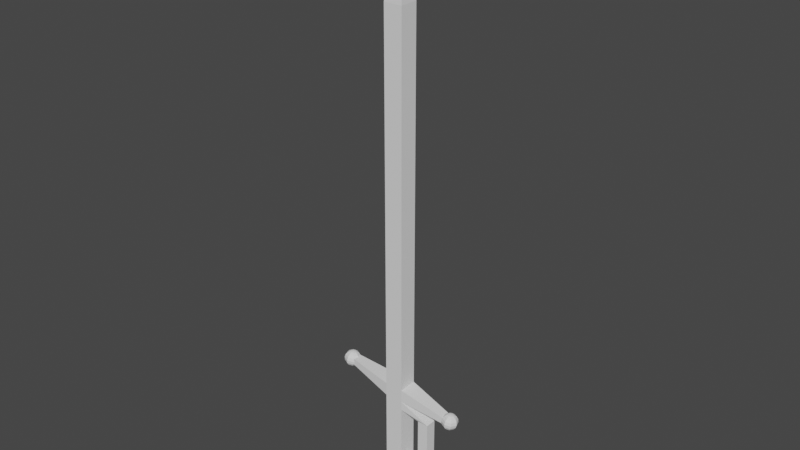 # Source: swordPlastic.blend  (saved by Blender 3.3.6; exported with 4.5.12 LTS)
import bpy
from mathutils import Matrix  # noqa: F401  (used for matrix-valued properties, if any)

bpy.ops.wm.read_factory_settings(use_empty=True)
scene = bpy.context.scene
scene.name = 'Scene'

# ---- collections
col_collection = bpy.data.collections.new('Collection'); scene.collection.children.link(col_collection)

# ---- world
world_world = bpy.data.worlds.new('World'); scene.world = world_world
world_world.use_nodes = True; world_world.node_tree.nodes.clear()
_N = world_world.node_tree.nodes; _L = world_world.node_tree.links
n0 = _N.new('ShaderNodeOutputWorld'); n0.name = 'World Output'; n0.location = (300, 300)
n1 = _N.new('ShaderNodeBackground'); n1.name = 'Background'; n1.location = (10, 300)
n1.inputs[0].default_value = (0.05088, 0.05088, 0.05088, 1.0)
_L.new(n1.outputs[0], n0.inputs[0])
n0.is_active_output = True
world_world.color = (0.05088, 0.05088, 0.05088)
world_world.use_sun_shadow = False
world_world.sun_shadow_jitter_overblur = 0.0

# ---- meshes
me_cube_002 = bpy.data.meshes.new('Cube.002')
me_cube_002.from_pydata([(-1.0, -1.0, 0.02335), (-1.0, -1.0, 9.896), (-1.0, 1.0, 0.02335), (-1.0, 1.0, 9.896), (1.0, -1.0, 0.02335), (1.0, -1.0, 9.896), (1.0, 1.0, 0.02335), (1.0, 1.0, 9.896), (-7.604, -1.613, -1.945), (-7.604, -1.613, -0.5878), (-7.604, 1.75, -1.945), (-7.604, 1.75, -0.5878), (-4.241, -1.613, -1.945), (-4.241, -1.613, -0.5878), (-4.241, 1.75, -1.945), (-4.241, 1.75, -0.5878), (-7.604, -1.613, 11.18), (-7.604, 1.75, 11.18), (-4.241, 1.75, 11.18), (-4.241, -1.613, 11.18), (-7.604, -1.613, 12.86), (-7.604, 1.75, 12.86), (-4.241, 1.75, 12.86), (-4.241, -1.613, 12.86), (-7.604, -1.613, 15.23), (-7.604, 1.75, 15.23), (-4.241, 1.75, 15.23), (-4.241, -1.613, 15.23), (-7.604, 1.75, -4.258), (-7.604, -1.613, -4.258), (-4.241, 1.75, -4.258), (-4.241, -1.613, -4.258), (-16.01, -0.7723, 15.14), (-16.01, 0.909, 15.14), (-16.01, -0.7723, 16.32), (-16.01, 0.909, 16.32), (4.165, 0.909, 11.77), (4.165, -0.7723, 11.77), (4.165, 0.909, 12.96), (4.165, -0.7723, 12.96), (-7.604, -1.613, 82.49), (-7.604, 1.75, 82.49), (-4.241, 1.75, 82.49), (-4.241, -1.613, 82.49), (-6.091, -0.0998, 99.3), (-6.091, 0.2365, 99.3), (-5.755, 0.2365, 99.3), (-5.755, -0.0998, 99.3), (-5.097, 0.9128, -1.915), (-4.418, 1.592, -2.557), (-3.964, 2.046, -3.518), (-3.804, 2.206, -4.652), (-3.964, 2.046, -5.786), (-4.418, 1.592, -6.747), (-5.097, 0.9128, -7.389), (-4.765, 0.1113, -1.915), (-3.804, 0.1113, -2.557), (-3.162, 0.1113, -3.518), (-2.937, 0.1113, -4.652), (-3.162, 0.1113, -5.786), (-3.804, 0.1113, -6.747), (-4.765, 0.1113, -7.389), (-5.097, -0.6903, -1.915), (-4.418, -1.37, -2.557), (-3.964, -1.824, -3.518), (-3.804, -1.983, -4.652), (-3.964, -1.824, -5.786), (-4.418, -1.37, -6.747), (-5.097, -0.6903, -7.389), (-5.899, -1.022, -1.915), (-5.899, -1.983, -2.557), (-5.899, -2.626, -3.518), (-5.899, -2.851, -4.652), (-5.899, -2.626, -5.786), (-5.899, -1.983, -6.747), (-5.899, -1.022, -7.389), (-6.701, -0.6903, -1.915), (-7.38, -1.37, -2.557), (-7.834, -1.824, -3.518), (-7.994, -1.983, -4.652), (-7.834, -1.824, -5.786), (-7.38, -1.37, -6.747), (-6.701, -0.6903, -7.389), (-7.033, 0.1113, -1.915), (-7.994, 0.1113, -2.557), (-8.636, 0.1113, -3.518), (-8.861, 0.1113, -4.652), (-8.636, 0.1113, -5.786), (-7.994, 0.1113, -6.747), (-7.033, 0.1113, -7.389), (-6.701, 0.9128, -1.915), (-7.38, 1.592, -2.557), (-7.834, 2.046, -3.518), (-7.994, 2.206, -4.652), (-7.834, 2.046, -5.786), (-7.38, 1.592, -6.747), (-6.701, 0.9128, -7.389), (-5.899, 0.1113, -7.614), (-5.899, 0.1113, -1.69), (-5.899, 1.245, -1.915), (-5.899, 2.206, -2.557), (-5.899, 2.848, -3.518), (-5.899, 3.074, -4.652), (-5.899, 2.848, -5.786), (-5.899, 2.206, -6.747), (-5.899, 1.245, -7.389), (5.512, 0.5978, 13.47), (5.828, 0.9012, 13.1), (6.013, 1.084, 12.58), (6.04, 1.119, 12.0), (5.903, 1.001, 11.45), (5.624, 0.7469, 11.02), (5.246, 0.3962, 10.76), (5.666, 0.1927, 13.49), (6.113, 0.1525, 13.12), (6.386, 0.1061, 12.62), (6.443, 0.06053, 12.04), (6.276, 0.02263, 11.49), (5.91, -0.00177, 11.04), (5.4, -0.008963, 10.77), (5.49, -0.2011, 13.53), (5.788, -0.5751, 13.21), (5.961, -0.8445, 12.73), (5.983, -0.9685, 12.16), (5.851, -0.928, 11.6), (5.584, -0.7294, 11.13), (5.224, -0.4027, 10.82), (5.087, -0.3529, 13.58), (5.043, -0.8554, 13.3), (4.987, -1.211, 12.85), (4.929, -1.365, 12.3), (4.877, -1.294, 11.73), (4.839, -1.01, 11.22), (4.821, -0.5545, 10.87), (4.693, -0.1737, 13.61), (4.314, -0.5243, 13.35), (4.036, -0.7782, 12.91), (3.899, -0.8967, 12.36), (3.925, -0.8617, 11.79), (4.111, -0.6786, 11.27), (4.427, -0.3753, 10.89), (4.538, 0.2315, 13.59), (4.029, 0.2243, 13.32), (3.663, 0.1999, 12.88), (3.496, 0.162, 12.32), (3.553, 0.1164, 11.75), (3.826, 0.06998, 11.24), (4.272, 0.02987, 10.88), (4.714, 0.6253, 13.55), (4.354, 0.9519, 13.24), (4.088, 1.151, 12.76), (3.956, 1.191, 12.2), (3.978, 1.067, 11.64), (4.151, 0.7976, 11.16), (4.448, 0.4236, 10.83), (4.825, 0.002146, 10.71), (5.113, 0.2204, 13.65), (5.118, 0.777, 13.5), (5.099, 1.232, 13.14), (5.061, 1.517, 12.64), (5.009, 1.587, 12.07), (4.951, 1.433, 11.52), (4.896, 1.078, 11.06), (4.852, 0.5754, 10.78), (-16.38, 0.5978, 16.97), (-16.07, 0.9012, 16.59), (-15.88, 1.084, 16.08), (-15.85, 1.119, 15.5), (-15.99, 1.001, 14.95), (-16.27, 0.7469, 14.51), (-16.65, 0.3962, 14.25), (-16.23, 0.1927, 16.99), (-15.78, 0.1525, 16.62), (-15.51, 0.1061, 16.11), (-15.45, 0.06053, 15.54), (-15.62, 0.02263, 14.99), (-15.98, -0.00177, 14.54), (-16.49, -0.008963, 14.27), (-16.4, -0.2011, 17.03), (-16.11, -0.5751, 16.71), (-15.93, -0.8445, 16.23), (-15.91, -0.9685, 15.66), (-16.04, -0.928, 15.1), (-16.31, -0.7294, 14.63), (-16.67, -0.4027, 14.32), (-16.81, -0.3529, 17.08), (-16.85, -0.8554, 16.8), (-16.91, -1.211, 16.35), (-16.96, -1.365, 15.79), (-17.02, -1.294, 15.22), (-17.05, -1.01, 14.72), (-17.07, -0.5545, 14.37), (-17.2, -0.1737, 17.11), (-17.58, -0.5243, 16.85), (-17.86, -0.7782, 16.41), (-17.99, -0.8967, 15.86), (-17.97, -0.8617, 15.28), (-17.78, -0.6786, 14.77), (-17.47, -0.3753, 14.39), (-17.35, 0.2315, 17.09), (-17.86, 0.2243, 16.82), (-18.23, 0.1999, 16.37), (-18.4, 0.162, 15.82), (-18.34, 0.1164, 15.25), (-18.07, 0.06998, 14.74), (-17.62, 0.02987, 14.38), (-17.18, 0.6253, 17.05), (-17.54, 0.9519, 16.73), (-17.81, 1.151, 16.26), (-17.94, 1.191, 15.7), (-17.92, 1.067, 15.14), (-17.74, 0.7976, 14.65), (-17.44, 0.4236, 14.33), (-17.07, 0.002146, 14.21), (-16.78, 0.2204, 17.15), (-16.78, 0.777, 17.0), (-16.79, 1.232, 16.64), (-16.83, 1.517, 16.14), (-16.88, 1.587, 15.57), (-16.94, 1.433, 15.01), (-17.0, 1.078, 14.56), (-17.04, 0.5754, 14.28)], [], [(0, 1, 3, 2), (2, 3, 7, 6), (6, 7, 5, 4), (4, 5, 1, 0), (0, 2, 15, 13), (5, 23, 19, 1), (8, 9, 11, 10), (10, 11, 15, 14), (4, 0, 13, 12), (12, 13, 9, 8), (14, 12, 31, 30), (13, 15, 18, 19), (16, 19, 23, 20), (11, 9, 16, 17), (9, 13, 19, 16), (15, 11, 17, 18), (23, 22, 36, 37), (18, 17, 21, 22), (7, 22, 23, 5), (17, 16, 20, 21), (25, 24, 40, 41), (24, 25, 35, 34), (20, 23, 27, 24), (22, 21, 25, 26), (1, 19, 18, 3), (3, 18, 22, 7), (2, 6, 14, 15), (6, 4, 12, 14), (28, 30, 31, 29), (12, 8, 29, 31), (10, 14, 30, 28), (8, 10, 28, 29), (33, 32, 34, 35), (25, 21, 33, 35), (21, 20, 32, 33), (20, 24, 34, 32), (37, 36, 38, 39), (27, 23, 37, 39), (22, 26, 38, 36), (26, 27, 39, 38), (43, 42, 46, 47), (24, 27, 43, 40), (26, 25, 41, 42), (27, 26, 42, 43), (46, 45, 44, 47), (41, 40, 44, 45), (40, 43, 47, 44), (42, 41, 45, 46), (100, 99, 48, 49), (105, 104, 53, 54), (103, 102, 51, 52), (101, 100, 49, 50), (99, 98, 48), (97, 105, 54), (104, 103, 52, 53), (102, 101, 50, 51), (52, 51, 58, 59), (50, 49, 56, 57), (48, 98, 55), (97, 54, 61), (53, 52, 59, 60), (51, 50, 57, 58), (49, 48, 55, 56), (54, 53, 60, 61), (97, 61, 68), (60, 59, 66, 67), (58, 57, 64, 65), (56, 55, 62, 63), (61, 60, 67, 68), (59, 58, 65, 66), (57, 56, 63, 64), (55, 98, 62), (65, 64, 71, 72), (63, 62, 69, 70), (68, 67, 74, 75), (66, 65, 72, 73), (64, 63, 70, 71), (62, 98, 69), (97, 68, 75), (67, 66, 73, 74), (75, 74, 81, 82), (73, 72, 79, 80), (71, 70, 77, 78), (69, 98, 76), (97, 75, 82), (74, 73, 80, 81), (72, 71, 78, 79), (70, 69, 76, 77), (78, 77, 84, 85), (76, 98, 83), (97, 82, 89), (81, 80, 87, 88), (79, 78, 85, 86), (77, 76, 83, 84), (82, 81, 88, 89), (80, 79, 86, 87), (97, 89, 96), (88, 87, 94, 95), (86, 85, 92, 93), (84, 83, 90, 91), (89, 88, 95, 96), (87, 86, 93, 94), (85, 84, 91, 92), (83, 98, 90), (91, 90, 99, 100), (96, 95, 104, 105), (94, 93, 102, 103), (92, 91, 100, 101), (90, 98, 99), (97, 96, 105), (95, 94, 103, 104), (93, 92, 101, 102), (158, 157, 106, 107), (163, 162, 111, 112), (161, 160, 109, 110), (159, 158, 107, 108), (157, 156, 106), (155, 163, 112), (162, 161, 110, 111), (160, 159, 108, 109), (110, 109, 116, 117), (108, 107, 114, 115), (106, 156, 113), (155, 112, 119), (111, 110, 117, 118), (109, 108, 115, 116), (107, 106, 113, 114), (112, 111, 118, 119), (155, 119, 126), (118, 117, 124, 125), (116, 115, 122, 123), (114, 113, 120, 121), (119, 118, 125, 126), (117, 116, 123, 124), (115, 114, 121, 122), (113, 156, 120), (123, 122, 129, 130), (121, 120, 127, 128), (126, 125, 132, 133), (124, 123, 130, 131), (122, 121, 128, 129), (120, 156, 127), (155, 126, 133), (125, 124, 131, 132), (133, 132, 139, 140), (131, 130, 137, 138), (129, 128, 135, 136), (127, 156, 134), (155, 133, 140), (132, 131, 138, 139), (130, 129, 136, 137), (128, 127, 134, 135), (136, 135, 142, 143), (134, 156, 141), (155, 140, 147), (139, 138, 145, 146), (137, 136, 143, 144), (135, 134, 141, 142), (140, 139, 146, 147), (138, 137, 144, 145), (155, 147, 154), (146, 145, 152, 153), (144, 143, 150, 151), (142, 141, 148, 149), (147, 146, 153, 154), (145, 144, 151, 152), (143, 142, 149, 150), (141, 156, 148), (149, 148, 157, 158), (154, 153, 162, 163), (152, 151, 160, 161), (150, 149, 158, 159), (148, 156, 157), (155, 154, 163), (153, 152, 161, 162), (151, 150, 159, 160), (216, 215, 164, 165), (221, 220, 169, 170), (219, 218, 167, 168), (217, 216, 165, 166), (215, 214, 164), (213, 221, 170), (220, 219, 168, 169), (218, 217, 166, 167), (168, 167, 174, 175), (166, 165, 172, 173), (164, 214, 171), (213, 170, 177), (169, 168, 175, 176), (167, 166, 173, 174), (165, 164, 171, 172), (170, 169, 176, 177), (213, 177, 184), (176, 175, 182, 183), (174, 173, 180, 181), (172, 171, 178, 179), (177, 176, 183, 184), (175, 174, 181, 182), (173, 172, 179, 180), (171, 214, 178), (181, 180, 187, 188), (179, 178, 185, 186), (184, 183, 190, 191), (182, 181, 188, 189), (180, 179, 186, 187), (178, 214, 185), (213, 184, 191), (183, 182, 189, 190), (191, 190, 197, 198), (189, 188, 195, 196), (187, 186, 193, 194), (185, 214, 192), (213, 191, 198), (190, 189, 196, 197), (188, 187, 194, 195), (186, 185, 192, 193), (194, 193, 200, 201), (192, 214, 199), (213, 198, 205), (197, 196, 203, 204), (195, 194, 201, 202), (193, 192, 199, 200), (198, 197, 204, 205), (196, 195, 202, 203), (213, 205, 212), (204, 203, 210, 211), (202, 201, 208, 209), (200, 199, 206, 207), (205, 204, 211, 212), (203, 202, 209, 210), (201, 200, 207, 208), (199, 214, 206), (207, 206, 215, 216), (212, 211, 220, 221), (210, 209, 218, 219), (208, 207, 216, 217), (206, 214, 215), (213, 212, 221), (211, 210, 219, 220), (209, 208, 217, 218)])
_uv = me_cube_002.uv_layers.new(name='UVMap')
_uv.uv.foreach_set('vector', [0.375, 0.0, 0.625, 0.0, 0.625, 0.25, 0.375, 0.25, 0.375, 0.25, 0.625, 0.25, 0.625, 0.5, 0.375, 0.5, 0.375, 0.5, 0.625, 0.5, 0.625, 0.75, 0.375, 0.75, 0.375, 0.75, 0.625, 0.75, 0.625, 1.0, 0.375, 1.0, 0.0, 0.0, 0.0, 0.0, 0.0, 0.0, 0.0, 0.0, 0.0, 0.0, 0.0, 0.0, 0.0, 0.0, 0.0, 0.0, 0.375, 0.0, 0.625, 0.0, 0.625, 0.25, 0.375, 0.25, 0.375, 0.25, 0.625, 0.25, 0.625, 0.5, 0.375, 0.5, 0.0, 0.0, 0.0, 0.0, 0.0, 0.0, 0.0, 0.0, 0.375, 0.75, 0.625, 0.75, 0.625, 1.0, 0.375, 1.0, 0.0, 0.0, 0.0, 0.0, 0.0, 0.0, 0.0, 0.0, 0.625, 0.75, 0.625, 0.5, 0.625, 0.5, 0.625, 0.75, 0.625, 1.0, 0.625, 0.75, 0.625, 0.75, 0.625, 1.0, 0.625, 0.25, 0.625, 0.0, 0.625, 0.0, 0.625, 0.25, 0.625, 1.0, 0.625, 0.75, 0.625, 0.75, 0.625, 1.0, 0.625, 0.5, 0.625, 0.25, 0.625, 0.25, 0.625, 0.5, 0.0, 0.0, 0.0, 0.0, 0.0, 0.0, 0.0, 0.0, 0.625, 0.5, 0.625, 0.25, 0.625, 0.25, 0.625, 0.5, 0.0, 0.0, 0.0, 0.0, 0.0, 0.0, 0.0, 0.0, 0.625, 0.25, 0.625, 0.0, 0.625, 0.0, 0.625, 0.25, 0.875, 0.5, 0.875, 0.75, 0.875, 0.75, 0.875, 0.5, 0.875, 0.75, 0.875, 0.5, 0.875, 0.5, 0.875, 0.75, 0.625, 1.0, 0.625, 0.75, 0.625, 0.75, 0.625, 1.0, 0.625, 0.5, 0.625, 0.25, 0.625, 0.25, 0.625, 0.5, 0.0, 0.0, 0.0, 0.0, 0.0, 0.0, 0.0, 0.0, 0.0, 0.0, 0.0, 0.0, 0.0, 0.0, 0.0, 0.0, 0.0, 0.0, 0.0, 0.0, 0.0, 0.0, 0.0, 0.0, 0.0, 0.0, 0.0, 0.0, 0.0, 0.0, 0.0, 0.0, 0.125, 0.5, 0.375, 0.5, 0.375, 0.75, 0.125, 0.75, 0.375, 0.75, 0.375, 1.0, 0.375, 1.0, 0.375, 0.75, 0.375, 0.25, 0.375, 0.5, 0.375, 0.5, 0.375, 0.25, 0.375, 0.0, 0.375, 0.25, 0.375, 0.25, 0.375, 0.0, 0.625, 0.25, 0.625, 0.0, 0.625, 0.0, 0.625, 0.25, 0.625, 0.25, 0.625, 0.25, 0.625, 0.25, 0.625, 0.25, 0.625, 0.25, 0.625, 0.0, 0.625, 0.0, 0.625, 0.25, 0.625, 1.0, 0.625, 1.0, 0.625, 1.0, 0.625, 1.0, 0.625, 0.75, 0.625, 0.5, 0.625, 0.5, 0.625, 0.75, 0.625, 0.75, 0.625, 0.75, 0.625, 0.75, 0.625, 0.75, 0.625, 0.5, 0.625, 0.5, 0.625, 0.5, 0.625, 0.5, 0.625, 0.5, 0.625, 0.75, 0.625, 0.75, 0.625, 0.5, 0.625, 0.75, 0.625, 0.5, 0.625, 0.5, 0.625, 0.75, 0.625, 1.0, 0.625, 0.75, 0.625, 0.75, 0.625, 1.0, 0.625, 0.5, 0.625, 0.25, 0.625, 0.25, 0.625, 0.5, 0.625, 0.75, 0.625, 0.5, 0.625, 0.5, 0.625, 0.75, 0.625, 0.5, 0.875, 0.5, 0.875, 0.75, 0.625, 0.75, 0.875, 0.5, 0.875, 0.75, 0.875, 0.75, 0.875, 0.5, 0.625, 1.0, 0.625, 0.75, 0.625, 0.75, 0.625, 1.0, 0.625, 0.5, 0.625, 0.25, 0.625, 0.25, 0.625, 0.5, 0.75, 0.75, 0.75, 0.875, 0.625, 0.875, 0.625, 0.75, 0.75, 0.125, 0.75, 0.25, 0.625, 0.25, 0.625, 0.125, 0.75, 0.375, 0.75, 0.5, 0.625, 0.5, 0.625, 0.375, 0.75, 0.625, 0.75, 0.75, 0.625, 0.75, 0.625, 0.625, 0.75, 0.875, 0.6875, 1.0, 0.625, 0.875, 0.6875, 0.0, 0.75, 0.125, 0.625, 0.125, 0.75, 0.25, 0.75, 0.375, 0.625, 0.375, 0.625, 0.25, 0.75, 0.5, 0.75, 0.625, 0.625, 0.625, 0.625, 0.5, 0.625, 0.375, 0.625, 0.5, 0.5, 0.5, 0.5, 0.375, 0.625, 0.625, 0.625, 0.75, 0.5, 0.75, 0.5, 0.625, 0.625, 0.875, 0.5625, 1.0, 0.5, 0.875, 0.5625, 0.0, 0.625, 0.125, 0.5, 0.125, 0.625, 0.25, 0.625, 0.375, 0.5, 0.375, 0.5, 0.25, 0.625, 0.5, 0.625, 0.625, 0.5, 0.625, 0.5, 0.5, 0.625, 0.75, 0.625, 0.875, 0.5, 0.875, 0.5, 0.75, 0.625, 0.125, 0.625, 0.25, 0.5, 0.25, 0.5, 0.125, 0.4375, 0.0, 0.5, 0.125, 0.375, 0.125, 0.5, 0.25, 0.5, 0.375, 0.375, 0.375, 0.375, 0.25, 0.5, 0.5, 0.5, 0.625, 0.375, 0.625, 0.375, 0.5, 0.5, 0.75, 0.5, 0.875, 0.375, 0.875, 0.375, 0.75, 0.5, 0.125, 0.5, 0.25, 0.375, 0.25, 0.375, 0.125, 0.5, 0.375, 0.5, 0.5, 0.375, 0.5, 0.375, 0.375, 0.5, 0.625, 0.5, 0.75, 0.375, 0.75, 0.375, 0.625, 0.5, 0.875, 0.4375, 1.0, 0.375, 0.875, 0.375, 0.5, 0.375, 0.625, 0.25, 0.625, 0.25, 0.5, 0.375, 0.75, 0.375, 0.875, 0.25, 0.875, 0.25, 0.75, 0.375, 0.125, 0.375, 0.25, 0.25, 0.25, 0.25, 0.125, 0.375, 0.375, 0.375, 0.5, 0.25, 0.5, 0.25, 0.375, 0.375, 0.625, 0.375, 0.75, 0.25, 0.75, 0.25, 0.625, 0.375, 0.875, 0.3125, 1.0, 0.25, 0.875, 0.3125, 0.0, 0.375, 0.125, 0.25, 0.125, 0.375, 0.25, 0.375, 0.375, 0.25, 0.375, 0.25, 0.25, 0.25, 0.125, 0.25, 0.25, 0.125, 0.25, 0.125, 0.125, 0.25, 0.375, 0.25, 0.5, 0.125, 0.5, 0.125, 0.375, 0.25, 0.625, 0.25, 0.75, 0.125, 0.75, 0.125, 0.625, 0.25, 0.875, 0.1875, 1.0, 0.125, 0.875, 0.1875, 0.0, 0.25, 0.125, 0.125, 0.125, 0.25, 0.25, 0.25, 0.375, 0.125, 0.375, 0.125, 0.25, 0.25, 0.5, 0.25, 0.625, 0.125, 0.625, 0.125, 0.5, 0.25, 0.75, 0.25, 0.875, 0.125, 0.875, 0.125, 0.75, 0.125, 0.625, 0.125, 0.75, 0.0, 0.75, 0.0, 0.625, 0.125, 0.875, 0.0625, 1.0, 0.0, 0.875, 0.0625, 0.0, 0.125, 0.125, 0.0, 0.125, 0.125, 0.25, 0.125, 0.375, 0.0, 0.375, 0.0, 0.25, 0.125, 0.5, 0.125, 0.625, 0.0, 0.625, 0.0, 0.5, 0.125, 0.75, 0.125, 0.875, 0.0, 0.875, 0.0, 0.75, 0.125, 0.125, 0.125, 0.25, 0.0, 0.25, 0.0, 0.125, 0.125, 0.375, 0.125, 0.5, 0.0, 0.5, 0.0, 0.375, 0.9375, 0.0, 1.0, 0.125, 0.875, 0.125, 1.0, 0.25, 1.0, 0.375, 0.875, 0.375, 0.875, 0.25, 1.0, 0.5, 1.0, 0.625, 0.875, 0.625, 0.875, 0.5, 1.0, 0.75, 1.0, 0.875, 0.875, 0.875, 0.875, 0.75, 1.0, 0.125, 1.0, 0.25, 0.875, 0.25, 0.875, 0.125, 1.0, 0.375, 1.0, 0.5, 0.875, 0.5, 0.875, 0.375, 1.0, 0.625, 1.0, 0.75, 0.875, 0.75, 0.875, 0.625, 1.0, 0.875, 0.9375, 1.0, 0.875, 0.875, 0.875, 0.75, 0.875, 0.875, 0.75, 0.875, 0.75, 0.75, 0.875, 0.125, 0.875, 0.25, 0.75, 0.25, 0.75, 0.125, 0.875, 0.375, 0.875, 0.5, 0.75, 0.5, 0.75, 0.375, 0.875, 0.625, 0.875, 0.75, 0.75, 0.75, 0.75, 0.625, 0.875, 0.875, 0.8125, 1.0, 0.75, 0.875, 0.8125, 0.0, 0.875, 0.125, 0.75, 0.125, 0.875, 0.25, 0.875, 0.375, 0.75, 0.375, 0.75, 0.25, 0.875, 0.5, 0.875, 0.625, 0.75, 0.625, 0.75, 0.5, 0.75, 0.75, 0.75, 0.875, 0.625, 0.875, 0.625, 0.75, 0.75, 0.125, 0.75, 0.25, 0.625, 0.25, 0.625, 0.125, 0.75, 0.375, 0.75, 0.5, 0.625, 0.5, 0.625, 0.375, 0.75, 0.625, 0.75, 0.75, 0.625, 0.75, 0.625, 0.625, 0.75, 0.875, 0.6875, 1.0, 0.625, 0.875, 0.6875, 0.0, 0.75, 0.125, 0.625, 0.125, 0.75, 0.25, 0.75, 0.375, 0.625, 0.375, 0.625, 0.25, 0.75, 0.5, 0.75, 0.625, 0.625, 0.625, 0.625, 0.5, 0.625, 0.375, 0.625, 0.5, 0.5, 0.5, 0.5, 0.375, 0.625, 0.625, 0.625, 0.75, 0.5, 0.75, 0.5, 0.625, 0.625, 0.875, 0.5625, 1.0, 0.5, 0.875, 0.5625, 0.0, 0.625, 0.125, 0.5, 0.125, 0.625, 0.25, 0.625, 0.375, 0.5, 0.375, 0.5, 0.25, 0.625, 0.5, 0.625, 0.625, 0.5, 0.625, 0.5, 0.5, 0.625, 0.75, 0.625, 0.875, 0.5, 0.875, 0.5, 0.75, 0.625, 0.125, 0.625, 0.25, 0.5, 0.25, 0.5, 0.125, 0.4375, 0.0, 0.5, 0.125, 0.375, 0.125, 0.5, 0.25, 0.5, 0.375, 0.375, 0.375, 0.375, 0.25, 0.5, 0.5, 0.5, 0.625, 0.375, 0.625, 0.375, 0.5, 0.5, 0.75, 0.5, 0.875, 0.375, 0.875, 0.375, 0.75, 0.5, 0.125, 0.5, 0.25, 0.375, 0.25, 0.375, 0.125, 0.5, 0.375, 0.5, 0.5, 0.375, 0.5, 0.375, 0.375, 0.5, 0.625, 0.5, 0.75, 0.375, 0.75, 0.375, 0.625, 0.5, 0.875, 0.4375, 1.0, 0.375, 0.875, 0.375, 0.5, 0.375, 0.625, 0.25, 0.625, 0.25, 0.5, 0.375, 0.75, 0.375, 0.875, 0.25, 0.875, 0.25, 0.75, 0.375, 0.125, 0.375, 0.25, 0.25, 0.25, 0.25, 0.125, 0.375, 0.375, 0.375, 0.5, 0.25, 0.5, 0.25, 0.375, 0.375, 0.625, 0.375, 0.75, 0.25, 0.75, 0.25, 0.625, 0.375, 0.875, 0.3125, 1.0, 0.25, 0.875, 0.3125, 0.0, 0.375, 0.125, 0.25, 0.125, 0.375, 0.25, 0.375, 0.375, 0.25, 0.375, 0.25, 0.25, 0.25, 0.125, 0.25, 0.25, 0.125, 0.25, 0.125, 0.125, 0.25, 0.375, 0.25, 0.5, 0.125, 0.5, 0.125, 0.375, 0.25, 0.625, 0.25, 0.75, 0.125, 0.75, 0.125, 0.625, 0.25, 0.875, 0.1875, 1.0, 0.125, 0.875, 0.1875, 0.0, 0.25, 0.125, 0.125, 0.125, 0.25, 0.25, 0.25, 0.375, 0.125, 0.375, 0.125, 0.25, 0.25, 0.5, 0.25, 0.625, 0.125, 0.625, 0.125, 0.5, 0.25, 0.75, 0.25, 0.875, 0.125, 0.875, 0.125, 0.75, 0.125, 0.625, 0.125, 0.75, 0.0, 0.75, 0.0, 0.625, 0.125, 0.875, 0.0625, 1.0, 0.0, 0.875, 0.0625, 0.0, 0.125, 0.125, 0.0, 0.125, 0.125, 0.25, 0.125, 0.375, 0.0, 0.375, 0.0, 0.25, 0.125, 0.5, 0.125, 0.625, 0.0, 0.625, 0.0, 0.5, 0.125, 0.75, 0.125, 0.875, 0.0, 0.875, 0.0, 0.75, 0.125, 0.125, 0.125, 0.25, 0.0, 0.25, 0.0, 0.125, 0.125, 0.375, 0.125, 0.5, 0.0, 0.5, 0.0, 0.375, 0.9375, 0.0, 1.0, 0.125, 0.875, 0.125, 1.0, 0.25, 1.0, 0.375, 0.875, 0.375, 0.875, 0.25, 1.0, 0.5, 1.0, 0.625, 0.875, 0.625, 0.875, 0.5, 1.0, 0.75, 1.0, 0.875, 0.875, 0.875, 0.875, 0.75, 1.0, 0.125, 1.0, 0.25, 0.875, 0.25, 0.875, 0.125, 1.0, 0.375, 1.0, 0.5, 0.875, 0.5, 0.875, 0.375, 1.0, 0.625, 1.0, 0.75, 0.875, 0.75, 0.875, 0.625, 1.0, 0.875, 0.9375, 1.0, 0.875, 0.875, 0.875, 0.75, 0.875, 0.875, 0.75, 0.875, 0.75, 0.75, 0.875, 0.125, 0.875, 0.25, 0.75, 0.25, 0.75, 0.125, 0.875, 0.375, 0.875, 0.5, 0.75, 0.5, 0.75, 0.375, 0.875, 0.625, 0.875, 0.75, 0.75, 0.75, 0.75, 0.625, 0.875, 0.875, 0.8125, 1.0, 0.75, 0.875, 0.8125, 0.0, 0.875, 0.125, 0.75, 0.125, 0.875, 0.25, 0.875, 0.375, 0.75, 0.375, 0.75, 0.25, 0.875, 0.5, 0.875, 0.625, 0.75, 0.625, 0.75, 0.5, 0.75, 0.75, 0.75, 0.875, 0.625, 0.875, 0.625, 0.75, 0.75, 0.125, 0.75, 0.25, 0.625, 0.25, 0.625, 0.125, 0.75, 0.375, 0.75, 0.5, 0.625, 0.5, 0.625, 0.375, 0.75, 0.625, 0.75, 0.75, 0.625, 0.75, 0.625, 0.625, 0.75, 0.875, 0.6875, 1.0, 0.625, 0.875, 0.6875, 0.0, 0.75, 0.125, 0.625, 0.125, 0.75, 0.25, 0.75, 0.375, 0.625, 0.375, 0.625, 0.25, 0.75, 0.5, 0.75, 0.625, 0.625, 0.625, 0.625, 0.5, 0.625, 0.375, 0.625, 0.5, 0.5, 0.5, 0.5, 0.375, 0.625, 0.625, 0.625, 0.75, 0.5, 0.75, 0.5, 0.625, 0.625, 0.875, 0.5625, 1.0, 0.5, 0.875, 0.5625, 0.0, 0.625, 0.125, 0.5, 0.125, 0.625, 0.25, 0.625, 0.375, 0.5, 0.375, 0.5, 0.25, 0.625, 0.5, 0.625, 0.625, 0.5, 0.625, 0.5, 0.5, 0.625, 0.75, 0.625, 0.875, 0.5, 0.875, 0.5, 0.75, 0.625, 0.125, 0.625, 0.25, 0.5, 0.25, 0.5, 0.125, 0.4375, 0.0, 0.5, 0.125, 0.375, 0.125, 0.5, 0.25, 0.5, 0.375, 0.375, 0.375, 0.375, 0.25, 0.5, 0.5, 0.5, 0.625, 0.375, 0.625, 0.375, 0.5, 0.5, 0.75, 0.5, 0.875, 0.375, 0.875, 0.375, 0.75, 0.5, 0.125, 0.5, 0.25, 0.375, 0.25, 0.375, 0.125, 0.5, 0.375, 0.5, 0.5, 0.375, 0.5, 0.375, 0.375, 0.5, 0.625, 0.5, 0.75, 0.375, 0.75, 0.375, 0.625, 0.5, 0.875, 0.4375, 1.0, 0.375, 0.875, 0.375, 0.5, 0.375, 0.625, 0.25, 0.625, 0.25, 0.5, 0.375, 0.75, 0.375, 0.875, 0.25, 0.875, 0.25, 0.75, 0.375, 0.125, 0.375, 0.25, 0.25, 0.25, 0.25, 0.125, 0.375, 0.375, 0.375, 0.5, 0.25, 0.5, 0.25, 0.375, 0.375, 0.625, 0.375, 0.75, 0.25, 0.75, 0.25, 0.625, 0.375, 0.875, 0.3125, 1.0, 0.25, 0.875, 0.3125, 0.0, 0.375, 0.125, 0.25, 0.125, 0.375, 0.25, 0.375, 0.375, 0.25, 0.375, 0.25, 0.25, 0.25, 0.125, 0.25, 0.25, 0.125, 0.25, 0.125, 0.125, 0.25, 0.375, 0.25, 0.5, 0.125, 0.5, 0.125, 0.375, 0.25, 0.625, 0.25, 0.75, 0.125, 0.75, 0.125, 0.625, 0.25, 0.875, 0.1875, 1.0, 0.125, 0.875, 0.1875, 0.0, 0.25, 0.125, 0.125, 0.125, 0.25, 0.25, 0.25, 0.375, 0.125, 0.375, 0.125, 0.25, 0.25, 0.5, 0.25, 0.625, 0.125, 0.625, 0.125, 0.5, 0.25, 0.75, 0.25, 0.875, 0.125, 0.875, 0.125, 0.75, 0.125, 0.625, 0.125, 0.75, 0.0, 0.75, 0.0, 0.625, 0.125, 0.875, 0.0625, 1.0, 0.0, 0.875, 0.0625, 0.0, 0.125, 0.125, 0.0, 0.125, 0.125, 0.25, 0.125, 0.375, 0.0, 0.375, 0.0, 0.25, 0.125, 0.5, 0.125, 0.625, 0.0, 0.625, 0.0, 0.5, 0.125, 0.75, 0.125, 0.875, 0.0, 0.875, 0.0, 0.75, 0.125, 0.125, 0.125, 0.25, 0.0, 0.25, 0.0, 0.125, 0.125, 0.375, 0.125, 0.5, 0.0, 0.5, 0.0, 0.375, 0.9375, 0.0, 1.0, 0.125, 0.875, 0.125, 1.0, 0.25, 1.0, 0.375, 0.875, 0.375, 0.875, 0.25, 1.0, 0.5, 1.0, 0.625, 0.875, 0.625, 0.875, 0.5, 1.0, 0.75, 1.0, 0.875, 0.875, 0.875, 0.875, 0.75, 1.0, 0.125, 1.0, 0.25, 0.875, 0.25, 0.875, 0.125, 1.0, 0.375, 1.0, 0.5, 0.875, 0.5, 0.875, 0.375, 1.0, 0.625, 1.0, 0.75, 0.875, 0.75, 0.875, 0.625, 1.0, 0.875, 0.9375, 1.0, 0.875, 0.875, 0.875, 0.75, 0.875, 0.875, 0.75, 0.875, 0.75, 0.75, 0.875, 0.125, 0.875, 0.25, 0.75, 0.25, 0.75, 0.125, 0.875, 0.375, 0.875, 0.5, 0.75, 0.5, 0.75, 0.375, 0.875, 0.625, 0.875, 0.75, 0.75, 0.75, 0.75, 0.625, 0.875, 0.875, 0.8125, 1.0, 0.75, 0.875, 0.8125, 0.0, 0.875, 0.125, 0.75, 0.125, 0.875, 0.25, 0.875, 0.375, 0.75, 0.375, 0.75, 0.25, 0.875, 0.5, 0.875, 0.625, 0.75, 0.625, 0.75, 0.5])
me_cube_002.update()

# ---- objects
ob_sword = bpy.data.objects.new('Sword', me_cube_002)

# ---- transforms, parenting, visibility, modifiers, constraints
ob_sword.location = (3.523, -0.04065, 2.396)
ob_sword.scale = (0.5948, 0.5948, 0.5948)

# ---- collection membership
col_collection.objects.link(ob_sword)

# ---- scene / render settings (as saved in the file)
scene.frame_start = 1; scene.frame_end = 250; scene.frame_set(1)
scene.render.engine = 'BLENDER_EEVEE_NEXT'
scene.cycles.sampling_pattern = 'TABULATED_SOBOL'
scene.cycles.use_light_tree = False
scene.view_settings.view_transform = 'Filmic'
bpy.context.view_layer.update()

# ---- added for rendering (the .blend has no active camera and no usable light): camera, sun
cam_auto = bpy.data.cameras.new('AutoCamera')
cam_auto.lens = 50.0
cam_auto.sensor_width = 36.0
cam_auto.clip_end = 1061.58
ob_auto_camera = bpy.data.objects.new('AutoCamera', cam_auto)
scene.collection.objects.link(ob_auto_camera)
ob_auto_camera.location = (60.4566, -72.5614, 78.0536)
ob_auto_camera.rotation_euler = (1.09748, -7.21219e-08, 0.694738)
scene.camera = ob_auto_camera
light_auto_sun = bpy.data.lights.new('AutoSun', 'SUN')
light_auto_sun.energy = 3.0
light_auto_sun.angle = 0.0523599
ob_auto_sun = bpy.data.objects.new('AutoSun', light_auto_sun)
scene.collection.objects.link(ob_auto_sun)
ob_auto_sun.rotation_euler = (0.872665, 0.174533, 0.523599)
bpy.context.view_layer.update()

